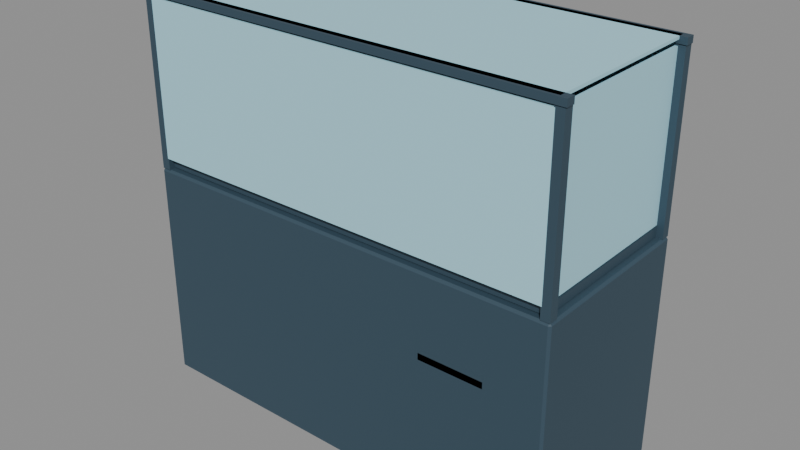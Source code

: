 # Source: display-case.opaque.blend  (saved by Blender 4.5.91; exported with 4.5.12 LTS)
import bpy
from mathutils import Matrix  # noqa: F401  (used for matrix-valued properties, if any)

bpy.ops.wm.read_factory_settings(use_empty=True)
scene = bpy.context.scene
scene.name = 'Scene'

# ---- materials (node trees are filled in below, after node groups)
mat_finish_frame = bpy.data.materials.new('finish_frame')
mat_finish_frame.diffuse_color = (0.035, 0.07, 0.1, 1.0)
mat_finish_glass_opaque = bpy.data.materials.new('finish_glass_opaque')
mat_finish_glass_opaque.diffuse_color = (0.4, 0.72, 0.83, 1.0)

# ---- material node trees
mat_finish_frame.use_nodes = True; mat_finish_frame.node_tree.nodes.clear()
_N = mat_finish_frame.node_tree.nodes; _L = mat_finish_frame.node_tree.links
n0 = _N.new('ShaderNodeBsdfPrincipled'); n0.name = 'Principled BSDF'; n0.location = (-200, 100)
n0.inputs[0].default_value = (0.035, 0.07, 0.1, 1.0)
n0.inputs[2].default_value = 0.62
n1 = _N.new('ShaderNodeOutputMaterial'); n1.name = 'Material Output'; n1.location = (200, 100)
_L.new(n0.outputs[0], n1.inputs[0])
n1.is_active_output = True
mat_finish_glass_opaque.use_nodes = True; mat_finish_glass_opaque.node_tree.nodes.clear()
_N = mat_finish_glass_opaque.node_tree.nodes; _L = mat_finish_glass_opaque.node_tree.links
n0 = _N.new('ShaderNodeBsdfPrincipled'); n0.name = 'Principled BSDF'; n0.location = (-200, 100)
n0.inputs[0].default_value = (0.4, 0.72, 0.83, 1.0)
n0.inputs[2].default_value = 0.62
n1 = _N.new('ShaderNodeOutputMaterial'); n1.name = 'Material Output'; n1.location = (200, 100)
_L.new(n0.outputs[0], n1.inputs[0])
n1.is_active_output = True

# ---- meshes
me_cube = bpy.data.meshes.new('Cube')
me_cube.from_pydata([(-0.594, -0.244, -0.31), (-0.594, -0.25, -0.304), (-0.6, -0.244, -0.304), (-0.594, -0.25, 0.304), (-0.594, -0.244, 0.31), (-0.6, -0.244, 0.304), (-0.594, 0.244, -0.31), (-0.6, 0.244, -0.304), (-0.594, 0.25, -0.304), (-0.594, 0.244, 0.31), (-0.594, 0.25, 0.304), (-0.6, 0.244, 0.304), (0.594, -0.244, -0.31), (0.6, -0.244, -0.304), (0.594, -0.25, -0.304), (0.594, -0.244, 0.31), (0.594, -0.25, 0.304), (0.6, -0.244, 0.304), (0.594, 0.244, -0.31), (0.594, 0.25, -0.304), (0.6, 0.244, -0.304), (0.594, 0.244, 0.31), (0.6, 0.244, 0.304), (0.594, 0.25, 0.304)], [], [(0, 1, 2), (3, 4, 5), (6, 7, 8), (9, 10, 11), (12, 13, 14), (15, 16, 17), (18, 19, 20), (21, 22, 23), (6, 0, 2, 7), (1, 3, 5, 2), (4, 9, 11, 5), (10, 8, 7, 11), (18, 6, 8, 19), (9, 21, 23, 10), (22, 20, 19, 23), (12, 18, 20, 13), (21, 15, 17, 22), (16, 14, 13, 17), (0, 12, 14, 1), (15, 4, 3, 16), (6, 18, 12, 0), (2, 5, 11, 7), (14, 16, 3, 1), (21, 9, 4, 15), (8, 10, 23, 19), (20, 22, 17, 13)])
_uv = me_cube.uv_layers.new(name='UVMap')
_uv.uv.foreach_set('vector', [0.1262, 0.747, 0.1262, 0.75, 0.125, 0.747, 0.6226, 0.9987, 0.625, 0.9987, 0.6226, 1.0, 0.1262, 0.503, 0.125, 0.503, 0.1262, 0.5, 0.625, 0.25, 0.6226, 0.2512, 0.6226, 0.247, 0.3738, 0.747, 0.3774, 0.747, 0.3774, 0.7512, 0.6262, 0.7471, 0.6226, 0.7513, 0.6226, 0.747, 0.3738, 0.503, 0.3774, 0.4988, 0.3774, 0.503, 0.6262, 0.5029, 0.6226, 0.503, 0.6226, 0.4988, 0.1262, 0.503, 0.1262, 0.747, 0.125, 0.747, 0.125, 0.503, 0.3774, 0.0, 0.6226, 0.0, 0.6226, 0.003, 0.3774, 0.003, 0.625, 0.003, 0.625, 0.25, 0.6226, 0.247, 0.6226, 0.003, 0.6226, 0.2512, 0.3774, 0.2512, 0.3774, 0.247, 0.6226, 0.247, 0.3738, 0.503, 0.1262, 0.503, 0.1262, 0.5, 0.3774, 0.4988, 0.625, 0.25, 0.6262, 0.5029, 0.6226, 0.4988, 0.6226, 0.2512, 0.6226, 0.503, 0.3774, 0.503, 0.3774, 0.4988, 0.6226, 0.4988, 0.3738, 0.747, 0.3738, 0.503, 0.3774, 0.503, 0.3774, 0.747, 0.6262, 0.5029, 0.6262, 0.7471, 0.6226, 0.747, 0.6226, 0.503, 0.6226, 0.7513, 0.3774, 0.7512, 0.3774, 0.747, 0.6226, 0.747, 0.1262, 0.747, 0.3738, 0.747, 0.3774, 0.7512, 0.1262, 0.75, 0.6262, 0.7471, 0.625, 0.9987, 0.6226, 0.9987, 0.6226, 0.7513, 0.1262, 0.503, 0.3738, 0.503, 0.3738, 0.747, 0.1262, 0.747, 0.3774, 0.003, 0.6226, 0.003, 0.6226, 0.247, 0.3774, 0.247, 0.3774, 0.7512, 0.6226, 0.7513, 0.6226, 0.9987, 0.3774, 0.9987, 0.6262, 0.5029, 0.8737, 0.503, 0.8737, 0.747, 0.6262, 0.7471, 0.3774, 0.2512, 0.6226, 0.2512, 0.6226, 0.4988, 0.3774, 0.4988, 0.3774, 0.503, 0.6226, 0.503, 0.6226, 0.747, 0.3774, 0.747])
me_cube.materials.append(mat_finish_frame)
me_cube.update()
me_cube_001 = bpy.data.meshes.new('Cube.001')
me_cube_001.from_pydata([(-0.58, -0.23, -0.0125), (-0.58, -0.23, 0.0125), (-0.58, 0.23, -0.0125), (-0.58, 0.23, 0.0125), (0.58, -0.23, -0.0125), (0.58, -0.23, 0.0125), (0.58, 0.23, -0.0125), (0.58, 0.23, 0.0125)], [], [(0, 1, 3, 2), (2, 3, 7, 6), (6, 7, 5, 4), (4, 5, 1, 0), (2, 6, 4, 0), (7, 3, 1, 5)])
_uv = me_cube_001.uv_layers.new(name='UVMap')
_uv.uv.foreach_set('vector', [0.375, 0.0, 0.625, 0.0, 0.625, 0.25, 0.375, 0.25, 0.375, 0.25, 0.625, 0.25, 0.625, 0.5, 0.375, 0.5, 0.375, 0.5, 0.625, 0.5, 0.625, 0.75, 0.375, 0.75, 0.375, 0.75, 0.625, 0.75, 0.625, 1.0, 0.375, 1.0, 0.125, 0.5, 0.375, 0.5, 0.375, 0.75, 0.125, 0.75, 0.625, 0.5, 0.875, 0.5, 0.875, 0.75, 0.625, 0.75])
me_cube_001.materials.append(mat_finish_frame)
me_cube_001.update()
me_cube_002 = bpy.data.meshes.new('Cube.002')
me_cube_002.from_pydata([(-0.0125, -0.0125, -0.23), (-0.0125, -0.0125, 0.23), (-0.0125, 0.0125, -0.23), (-0.0125, 0.0125, 0.23), (0.0125, -0.0125, -0.23), (0.0125, -0.0125, 0.23), (0.0125, 0.0125, -0.23), (0.0125, 0.0125, 0.23)], [], [(0, 1, 3, 2), (2, 3, 7, 6), (6, 7, 5, 4), (4, 5, 1, 0), (2, 6, 4, 0), (7, 3, 1, 5)])
_uv = me_cube_002.uv_layers.new(name='UVMap')
_uv.uv.foreach_set('vector', [0.375, 0.0, 0.625, 0.0, 0.625, 0.25, 0.375, 0.25, 0.375, 0.25, 0.625, 0.25, 0.625, 0.5, 0.375, 0.5, 0.375, 0.5, 0.625, 0.5, 0.625, 0.75, 0.375, 0.75, 0.375, 0.75, 0.625, 0.75, 0.625, 1.0, 0.375, 1.0, 0.125, 0.5, 0.375, 0.5, 0.375, 0.75, 0.125, 0.75, 0.625, 0.5, 0.875, 0.5, 0.875, 0.75, 0.625, 0.75])
me_cube_002.materials.append(mat_finish_frame)
me_cube_002.update()
me_cube_003 = bpy.data.meshes.new('Cube.003')
me_cube_003.from_pydata([(-0.0125, -0.0125, -0.23), (-0.0125, -0.0125, 0.23), (-0.0125, 0.0125, -0.23), (-0.0125, 0.0125, 0.23), (0.0125, -0.0125, -0.23), (0.0125, -0.0125, 0.23), (0.0125, 0.0125, -0.23), (0.0125, 0.0125, 0.23)], [], [(0, 1, 3, 2), (2, 3, 7, 6), (6, 7, 5, 4), (4, 5, 1, 0), (2, 6, 4, 0), (7, 3, 1, 5)])
_uv = me_cube_003.uv_layers.new(name='UVMap')
_uv.uv.foreach_set('vector', [0.375, 0.0, 0.625, 0.0, 0.625, 0.25, 0.375, 0.25, 0.375, 0.25, 0.625, 0.25, 0.625, 0.5, 0.375, 0.5, 0.375, 0.5, 0.625, 0.5, 0.625, 0.75, 0.375, 0.75, 0.375, 0.75, 0.625, 0.75, 0.625, 1.0, 0.375, 1.0, 0.125, 0.5, 0.375, 0.5, 0.375, 0.75, 0.125, 0.75, 0.625, 0.5, 0.875, 0.5, 0.875, 0.75, 0.625, 0.75])
me_cube_003.materials.append(mat_finish_frame)
me_cube_003.update()
me_cube_004 = bpy.data.meshes.new('Cube.004')
me_cube_004.from_pydata([(-0.0125, -0.0125, -0.23), (-0.0125, -0.0125, 0.23), (-0.0125, 0.0125, -0.23), (-0.0125, 0.0125, 0.23), (0.0125, -0.0125, -0.23), (0.0125, -0.0125, 0.23), (0.0125, 0.0125, -0.23), (0.0125, 0.0125, 0.23)], [], [(0, 1, 3, 2), (2, 3, 7, 6), (6, 7, 5, 4), (4, 5, 1, 0), (2, 6, 4, 0), (7, 3, 1, 5)])
_uv = me_cube_004.uv_layers.new(name='UVMap')
_uv.uv.foreach_set('vector', [0.375, 0.0, 0.625, 0.0, 0.625, 0.25, 0.375, 0.25, 0.375, 0.25, 0.625, 0.25, 0.625, 0.5, 0.375, 0.5, 0.375, 0.5, 0.625, 0.5, 0.625, 0.75, 0.375, 0.75, 0.375, 0.75, 0.625, 0.75, 0.625, 1.0, 0.375, 1.0, 0.125, 0.5, 0.375, 0.5, 0.375, 0.75, 0.125, 0.75, 0.625, 0.5, 0.875, 0.5, 0.875, 0.75, 0.625, 0.75])
me_cube_004.materials.append(mat_finish_frame)
me_cube_004.update()
me_cube_005 = bpy.data.meshes.new('Cube.005')
me_cube_005.from_pydata([(-0.0125, -0.0125, -0.23), (-0.0125, -0.0125, 0.23), (-0.0125, 0.0125, -0.23), (-0.0125, 0.0125, 0.23), (0.0125, -0.0125, -0.23), (0.0125, -0.0125, 0.23), (0.0125, 0.0125, -0.23), (0.0125, 0.0125, 0.23)], [], [(0, 1, 3, 2), (2, 3, 7, 6), (6, 7, 5, 4), (4, 5, 1, 0), (2, 6, 4, 0), (7, 3, 1, 5)])
_uv = me_cube_005.uv_layers.new(name='UVMap')
_uv.uv.foreach_set('vector', [0.375, 0.0, 0.625, 0.0, 0.625, 0.25, 0.375, 0.25, 0.375, 0.25, 0.625, 0.25, 0.625, 0.5, 0.375, 0.5, 0.375, 0.5, 0.625, 0.5, 0.625, 0.75, 0.375, 0.75, 0.375, 0.75, 0.625, 0.75, 0.625, 1.0, 0.375, 1.0, 0.125, 0.5, 0.375, 0.5, 0.375, 0.75, 0.125, 0.75, 0.625, 0.5, 0.875, 0.5, 0.875, 0.75, 0.625, 0.75])
me_cube_005.materials.append(mat_finish_frame)
me_cube_005.update()
me_cube_006 = bpy.data.meshes.new('Cube.006')
me_cube_006.from_pydata([(-0.575, -0.004, -0.2125), (-0.575, -0.004, 0.2125), (-0.575, 0.004, -0.2125), (-0.575, 0.004, 0.2125), (0.575, -0.004, -0.2125), (0.575, -0.004, 0.2125), (0.575, 0.004, -0.2125), (0.575, 0.004, 0.2125)], [], [(0, 1, 3, 2), (2, 3, 7, 6), (6, 7, 5, 4), (4, 5, 1, 0), (2, 6, 4, 0), (7, 3, 1, 5)])
_uv = me_cube_006.uv_layers.new(name='UVMap')
_uv.uv.foreach_set('vector', [0.375, 0.0, 0.625, 0.0, 0.625, 0.25, 0.375, 0.25, 0.375, 0.25, 0.625, 0.25, 0.625, 0.5, 0.375, 0.5, 0.375, 0.5, 0.625, 0.5, 0.625, 0.75, 0.375, 0.75, 0.375, 0.75, 0.625, 0.75, 0.625, 1.0, 0.375, 1.0, 0.125, 0.5, 0.375, 0.5, 0.375, 0.75, 0.125, 0.75, 0.625, 0.5, 0.875, 0.5, 0.875, 0.75, 0.625, 0.75])
me_cube_006.materials.append(mat_finish_glass_opaque)
me_cube_006.update()
me_cube_007 = bpy.data.meshes.new('Cube.007')
me_cube_007.from_pydata([(-0.575, -0.004, -0.2125), (-0.575, -0.004, 0.2125), (-0.575, 0.004, -0.2125), (-0.575, 0.004, 0.2125), (0.575, -0.004, -0.2125), (0.575, -0.004, 0.2125), (0.575, 0.004, -0.2125), (0.575, 0.004, 0.2125)], [], [(0, 1, 3, 2), (2, 3, 7, 6), (6, 7, 5, 4), (4, 5, 1, 0), (2, 6, 4, 0), (7, 3, 1, 5)])
_uv = me_cube_007.uv_layers.new(name='UVMap')
_uv.uv.foreach_set('vector', [0.375, 0.0, 0.625, 0.0, 0.625, 0.25, 0.375, 0.25, 0.375, 0.25, 0.625, 0.25, 0.625, 0.5, 0.375, 0.5, 0.375, 0.5, 0.625, 0.5, 0.625, 0.75, 0.375, 0.75, 0.375, 0.75, 0.625, 0.75, 0.625, 1.0, 0.375, 1.0, 0.125, 0.5, 0.375, 0.5, 0.375, 0.75, 0.125, 0.75, 0.625, 0.5, 0.875, 0.5, 0.875, 0.75, 0.625, 0.75])
me_cube_007.materials.append(mat_finish_glass_opaque)
me_cube_007.update()
me_cube_008 = bpy.data.meshes.new('Cube.008')
me_cube_008.from_pydata([(-0.004, -0.23, -0.2125), (-0.004, -0.23, 0.2125), (-0.004, 0.23, -0.2125), (-0.004, 0.23, 0.2125), (0.004, -0.23, -0.2125), (0.004, -0.23, 0.2125), (0.004, 0.23, -0.2125), (0.004, 0.23, 0.2125)], [], [(0, 1, 3, 2), (2, 3, 7, 6), (6, 7, 5, 4), (4, 5, 1, 0), (2, 6, 4, 0), (7, 3, 1, 5)])
_uv = me_cube_008.uv_layers.new(name='UVMap')
_uv.uv.foreach_set('vector', [0.375, 0.0, 0.625, 0.0, 0.625, 0.25, 0.375, 0.25, 0.375, 0.25, 0.625, 0.25, 0.625, 0.5, 0.375, 0.5, 0.375, 0.5, 0.625, 0.5, 0.625, 0.75, 0.375, 0.75, 0.375, 0.75, 0.625, 0.75, 0.625, 1.0, 0.375, 1.0, 0.125, 0.5, 0.375, 0.5, 0.375, 0.75, 0.125, 0.75, 0.625, 0.5, 0.875, 0.5, 0.875, 0.75, 0.625, 0.75])
me_cube_008.materials.append(mat_finish_glass_opaque)
me_cube_008.update()
me_cube_009 = bpy.data.meshes.new('Cube.009')
me_cube_009.from_pydata([(-0.004, -0.23, -0.2125), (-0.004, -0.23, 0.2125), (-0.004, 0.23, -0.2125), (-0.004, 0.23, 0.2125), (0.004, -0.23, -0.2125), (0.004, -0.23, 0.2125), (0.004, 0.23, -0.2125), (0.004, 0.23, 0.2125)], [], [(0, 1, 3, 2), (2, 3, 7, 6), (6, 7, 5, 4), (4, 5, 1, 0), (2, 6, 4, 0), (7, 3, 1, 5)])
_uv = me_cube_009.uv_layers.new(name='UVMap')
_uv.uv.foreach_set('vector', [0.375, 0.0, 0.625, 0.0, 0.625, 0.25, 0.375, 0.25, 0.375, 0.25, 0.625, 0.25, 0.625, 0.5, 0.375, 0.5, 0.375, 0.5, 0.625, 0.5, 0.625, 0.75, 0.375, 0.75, 0.375, 0.75, 0.625, 0.75, 0.625, 1.0, 0.375, 1.0, 0.125, 0.5, 0.375, 0.5, 0.375, 0.75, 0.125, 0.75, 0.625, 0.5, 0.875, 0.5, 0.875, 0.75, 0.625, 0.75])
me_cube_009.materials.append(mat_finish_glass_opaque)
me_cube_009.update()
me_cube_010 = bpy.data.meshes.new('Cube.010')
me_cube_010.from_pydata([(-0.58, -0.24, -0.004), (-0.58, -0.24, 0.004), (-0.58, 0.24, -0.004), (-0.58, 0.24, 0.004), (0.58, -0.24, -0.004), (0.58, -0.24, 0.004), (0.58, 0.24, -0.004), (0.58, 0.24, 0.004)], [], [(0, 1, 3, 2), (2, 3, 7, 6), (6, 7, 5, 4), (4, 5, 1, 0), (2, 6, 4, 0), (7, 3, 1, 5)])
_uv = me_cube_010.uv_layers.new(name='UVMap')
_uv.uv.foreach_set('vector', [0.375, 0.0, 0.625, 0.0, 0.625, 0.25, 0.375, 0.25, 0.375, 0.25, 0.625, 0.25, 0.625, 0.5, 0.375, 0.5, 0.375, 0.5, 0.625, 0.5, 0.625, 0.75, 0.375, 0.75, 0.375, 0.75, 0.625, 0.75, 0.625, 1.0, 0.375, 1.0, 0.125, 0.5, 0.375, 0.5, 0.375, 0.75, 0.125, 0.75, 0.625, 0.5, 0.875, 0.5, 0.875, 0.75, 0.625, 0.75])
me_cube_010.materials.append(mat_finish_glass_opaque)
me_cube_010.update()
me_cube_011 = bpy.data.meshes.new('Cube.011')
me_cube_011.from_pydata([(-0.6, -0.0125, -0.009), (-0.6, -0.0125, 0.009), (-0.6, 0.0125, -0.009), (-0.6, 0.0125, 0.009), (0.6, -0.0125, -0.009), (0.6, -0.0125, 0.009), (0.6, 0.0125, -0.009), (0.6, 0.0125, 0.009)], [], [(0, 1, 3, 2), (2, 3, 7, 6), (6, 7, 5, 4), (4, 5, 1, 0), (2, 6, 4, 0), (7, 3, 1, 5)])
_uv = me_cube_011.uv_layers.new(name='UVMap')
_uv.uv.foreach_set('vector', [0.375, 0.0, 0.625, 0.0, 0.625, 0.25, 0.375, 0.25, 0.375, 0.25, 0.625, 0.25, 0.625, 0.5, 0.375, 0.5, 0.375, 0.5, 0.625, 0.5, 0.625, 0.75, 0.375, 0.75, 0.375, 0.75, 0.625, 0.75, 0.625, 1.0, 0.375, 1.0, 0.125, 0.5, 0.375, 0.5, 0.375, 0.75, 0.125, 0.75, 0.625, 0.5, 0.875, 0.5, 0.875, 0.75, 0.625, 0.75])
me_cube_011.materials.append(mat_finish_frame)
me_cube_011.update()
me_cube_012 = bpy.data.meshes.new('Cube.012')
me_cube_012.from_pydata([(-0.6, -0.0125, -0.009), (-0.6, -0.0125, 0.009), (-0.6, 0.0125, -0.009), (-0.6, 0.0125, 0.009), (0.6, -0.0125, -0.009), (0.6, -0.0125, 0.009), (0.6, 0.0125, -0.009), (0.6, 0.0125, 0.009)], [], [(0, 1, 3, 2), (2, 3, 7, 6), (6, 7, 5, 4), (4, 5, 1, 0), (2, 6, 4, 0), (7, 3, 1, 5)])
_uv = me_cube_012.uv_layers.new(name='UVMap')
_uv.uv.foreach_set('vector', [0.375, 0.0, 0.625, 0.0, 0.625, 0.25, 0.375, 0.25, 0.375, 0.25, 0.625, 0.25, 0.625, 0.5, 0.375, 0.5, 0.375, 0.5, 0.625, 0.5, 0.625, 0.75, 0.375, 0.75, 0.375, 0.75, 0.625, 0.75, 0.625, 1.0, 0.375, 1.0, 0.125, 0.5, 0.375, 0.5, 0.375, 0.75, 0.125, 0.75, 0.625, 0.5, 0.875, 0.5, 0.875, 0.75, 0.625, 0.75])
me_cube_012.materials.append(mat_finish_frame)
me_cube_012.update()
me_cube_013 = bpy.data.meshes.new('Cube.013')
me_cube_013.from_pydata([(-0.09, -0.006, -0.009), (-0.09, -0.006, 0.009), (-0.09, 0.006, -0.009), (-0.09, 0.006, 0.009), (0.09, -0.006, -0.009), (0.09, -0.006, 0.009), (0.09, 0.006, -0.009), (0.09, 0.006, 0.009)], [], [(0, 1, 3, 2), (2, 3, 7, 6), (6, 7, 5, 4), (4, 5, 1, 0), (2, 6, 4, 0), (7, 3, 1, 5)])
_uv = me_cube_013.uv_layers.new(name='UVMap')
_uv.uv.foreach_set('vector', [0.375, 0.0, 0.625, 0.0, 0.625, 0.25, 0.375, 0.25, 0.375, 0.25, 0.625, 0.25, 0.625, 0.5, 0.375, 0.5, 0.375, 0.5, 0.625, 0.5, 0.625, 0.75, 0.375, 0.75, 0.375, 0.75, 0.625, 0.75, 0.625, 1.0, 0.375, 1.0, 0.125, 0.5, 0.375, 0.5, 0.375, 0.75, 0.125, 0.75, 0.625, 0.5, 0.875, 0.5, 0.875, 0.75, 0.625, 0.75])
me_cube_013.materials.append(mat_finish_frame)
me_cube_013.update()

# ---- objects
ob_root = bpy.data.objects.new('root', None)
ob_mesh_cabinet = bpy.data.objects.new('mesh_cabinet', me_cube)
ob_mesh_shelf = bpy.data.objects.new('mesh_shelf', me_cube_001)
ob_mesh_post__0_585__0_235 = bpy.data.objects.new('mesh_post_-0.585_-0.235', me_cube_002)
ob_mesh_post__0_585_0_235 = bpy.data.objects.new('mesh_post_-0.585_0.235', me_cube_003)
ob_mesh_post_0_585__0_235 = bpy.data.objects.new('mesh_post_0.585_-0.235', me_cube_004)
ob_mesh_post_0_585_0_235 = bpy.data.objects.new('mesh_post_0.585_0.235', me_cube_005)
ob_mesh_glass__0_244 = bpy.data.objects.new('mesh_glass_-0.244', me_cube_006)
ob_mesh_glass_0_244 = bpy.data.objects.new('mesh_glass_0.244', me_cube_007)
ob_mesh_glass_side__0_575 = bpy.data.objects.new('mesh_glass_side_-0.575', me_cube_008)
ob_mesh_glass_side_0_575 = bpy.data.objects.new('mesh_glass_side_0.575', me_cube_009)
ob_mesh_glass_top = bpy.data.objects.new('mesh_glass_top', me_cube_010)
ob_mesh_top_frame__0_235 = bpy.data.objects.new('mesh_top_frame_-0.235', me_cube_011)
ob_mesh_top_frame_0_235 = bpy.data.objects.new('mesh_top_frame_0.235', me_cube_012)
ob_mesh_handle = bpy.data.objects.new('mesh_handle', me_cube_013)
ob_socket_interaction = bpy.data.objects.new('socket_interaction', None)

# ---- transforms, parenting, visibility, modifiers, constraints
ob_root.location = (0.0, 0.0, 0.0)
ob_mesh_cabinet.parent = ob_root
ob_mesh_cabinet.location = (0.0, 0.0, 0.31)
ob_mesh_shelf.parent = ob_root
ob_mesh_shelf.location = (0.0, 0.0, 0.635)
ob_mesh_post__0_585__0_235.parent = ob_root
ob_mesh_post__0_585__0_235.location = (-0.585, 0.235, 0.85)
ob_mesh_post__0_585_0_235.parent = ob_root
ob_mesh_post__0_585_0_235.location = (-0.585, -0.235, 0.85)
ob_mesh_post_0_585__0_235.parent = ob_root
ob_mesh_post_0_585__0_235.location = (0.585, 0.235, 0.85)
ob_mesh_post_0_585_0_235.parent = ob_root
ob_mesh_post_0_585_0_235.location = (0.585, -0.235, 0.85)
ob_mesh_glass__0_244.parent = ob_root
ob_mesh_glass__0_244.location = (0.0, 0.244, 0.8645)
ob_mesh_glass_0_244.parent = ob_root
ob_mesh_glass_0_244.location = (0.0, -0.244, 0.8645)
ob_mesh_glass_side__0_575.parent = ob_root
ob_mesh_glass_side__0_575.location = (-0.575, 0.0, 0.8645)
ob_mesh_glass_side_0_575.parent = ob_root
ob_mesh_glass_side_0_575.location = (0.575, 0.0, 0.8645)
ob_mesh_glass_top.parent = ob_root
ob_mesh_glass_top.location = (0.0, 0.0, 1.096)
ob_mesh_top_frame__0_235.parent = ob_root
ob_mesh_top_frame__0_235.location = (0.0, 0.235, 1.091)
ob_mesh_top_frame_0_235.parent = ob_root
ob_mesh_top_frame_0_235.location = (0.0, -0.235, 1.091)
ob_mesh_handle.parent = ob_root
ob_mesh_handle.location = (0.35, -0.244, 0.4)
ob_socket_interaction.parent = ob_root
ob_socket_interaction.location = (0.0, -0.85, 0.0)

# ---- collection membership
scene.collection.objects.link(ob_root)
scene.collection.objects.link(ob_mesh_cabinet)
scene.collection.objects.link(ob_mesh_shelf)
scene.collection.objects.link(ob_mesh_post__0_585__0_235)
scene.collection.objects.link(ob_mesh_post__0_585_0_235)
scene.collection.objects.link(ob_mesh_post_0_585__0_235)
scene.collection.objects.link(ob_mesh_post_0_585_0_235)
scene.collection.objects.link(ob_mesh_glass__0_244)
scene.collection.objects.link(ob_mesh_glass_0_244)
scene.collection.objects.link(ob_mesh_glass_side__0_575)
scene.collection.objects.link(ob_mesh_glass_side_0_575)
scene.collection.objects.link(ob_mesh_glass_top)
scene.collection.objects.link(ob_mesh_top_frame__0_235)
scene.collection.objects.link(ob_mesh_top_frame_0_235)
scene.collection.objects.link(ob_mesh_handle)
scene.collection.objects.link(ob_socket_interaction)

# ---- scene / render settings (as saved in the file)
scene.frame_start = 1; scene.frame_end = 250; scene.frame_set(1)
scene.render.engine = 'BLENDER_EEVEE_NEXT'
bpy.context.view_layer.update()

# ---- added for rendering (the .blend has no active camera and no usable light): camera, sun + grey world if the file has none
cam_auto = bpy.data.cameras.new('AutoCamera')
cam_auto.lens = 50.0
cam_auto.sensor_width = 36.0
cam_auto.clip_end = 1000.0
ob_auto_camera = bpy.data.objects.new('AutoCamera', cam_auto)
scene.collection.objects.link(ob_auto_camera)
ob_auto_camera.location = (1.5756, -1.89072, 1.81048)
ob_auto_camera.rotation_euler = (1.09748, -7.21219e-08, 0.694738)
scene.camera = ob_auto_camera
light_auto_sun = bpy.data.lights.new('AutoSun', 'SUN')
light_auto_sun.energy = 3.0
light_auto_sun.angle = 0.0523599
ob_auto_sun = bpy.data.objects.new('AutoSun', light_auto_sun)
scene.collection.objects.link(ob_auto_sun)
ob_auto_sun.rotation_euler = (0.872665, 0.174533, 0.523599)
if scene.world is None:
    world_auto = bpy.data.worlds.new('AutoWorld')
    world_auto.color = (0.3, 0.3, 0.3)
    scene.world = world_auto
bpy.context.view_layer.update()

